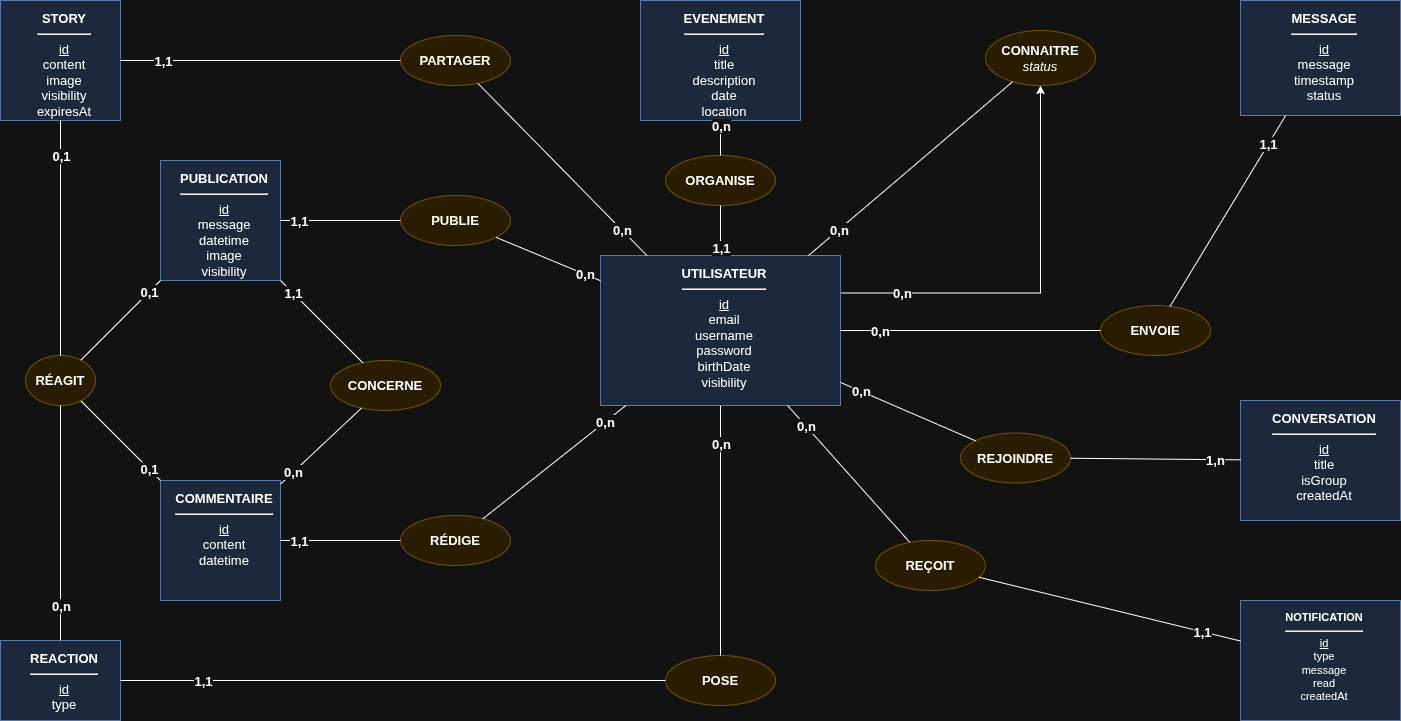

The diagram above was exported from draw.io. Its source (the exported page's mxGraphModel, read from the mxfile embedded in the PNG):
<mxGraphModel dx="2618" dy="759" grid="1" gridSize="10" guides="1" tooltips="1" connect="1" arrows="1" fold="1" page="1" pageScale="1" pageWidth="1169" pageHeight="827" math="0" shadow="0">
  <root>
    <mxCell id="0" />
    <mxCell id="1" parent="0" />
    <mxCell id="I-HbLYSiOQ31D1_cL5be-6" edge="1" parent="1" source="e_user" style="edgeStyle=orthogonalEdgeStyle;rounded=0;orthogonalLoop=1;jettySize=auto;html=1;exitX=1;exitY=0.25;exitDx=0;exitDy=0;entryX=0.5;entryY=1;entryDx=0;entryDy=0;" target="r_amitie" value="">
      <mxGeometry relative="1" as="geometry" />
    </mxCell>
    <mxCell id="card_amitie_user" connectable="0" parent="I-HbLYSiOQ31D1_cL5be-6" style="edgeLabel;html=1;align=center;verticalAlign=middle;resizable=0;fontSize=13;fontStyle=1;" value="0,n" vertex="1">
      <mxGeometry relative="1" x="-0.7" as="geometry">
        <mxPoint as="offset" />
      </mxGeometry>
    </mxCell>
    <mxCell id="e_user" parent="1" style="rounded=0;whiteSpace=wrap;html=1;align=center;verticalAlign=top;fillColor=#dae8fc;strokeColor=#6c8ebf;spacingLeft=8;spacingTop=4;fontSize=13;" value="&lt;b&gt;UTILISATEUR&lt;/b&gt;&lt;hr&gt;&lt;u&gt;id&lt;/u&gt;&lt;br&gt;email&lt;br&gt;username&lt;br&gt;password&lt;br&gt;birthDate&lt;br&gt;visibility" vertex="1">
      <mxGeometry height="150" width="240" x="200" y="295" as="geometry" />
    </mxCell>
    <mxCell id="e_post" parent="1" style="rounded=0;whiteSpace=wrap;html=1;align=center;verticalAlign=top;fillColor=#dae8fc;strokeColor=#6c8ebf;spacingLeft=8;spacingTop=4;fontSize=13;" value="&lt;b&gt;PUBLICATION&lt;/b&gt;&lt;hr&gt;&lt;u&gt;id&lt;/u&gt;&lt;br&gt;message&lt;br&gt;datetime&lt;br&gt;image&lt;br&gt;visibility" vertex="1">
      <mxGeometry height="120" width="120" x="-240" y="200" as="geometry" />
    </mxCell>
    <mxCell id="e_comment" parent="1" style="rounded=0;whiteSpace=wrap;html=1;align=center;verticalAlign=top;fillColor=#dae8fc;strokeColor=#6c8ebf;spacingLeft=8;spacingTop=4;fontSize=13;" value="&lt;b&gt;COMMENTAIRE&lt;/b&gt;&lt;hr&gt;&lt;u&gt;id&lt;/u&gt;&lt;br&gt;content&lt;br&gt;datetime" vertex="1">
      <mxGeometry height="120" width="120" x="-240" y="520" as="geometry" />
    </mxCell>
    <mxCell id="e_msg" parent="1" style="rounded=0;whiteSpace=wrap;html=1;align=center;verticalAlign=top;fillColor=#dae8fc;strokeColor=#6c8ebf;spacingLeft=8;spacingTop=4;fontSize=13;" value="&lt;b&gt;MESSAGE&lt;/b&gt;&lt;hr&gt;&lt;u&gt;id&lt;/u&gt;&lt;br&gt;message&lt;br&gt;timestamp&lt;br&gt;status" vertex="1">
      <mxGeometry height="115" width="160" x="840" y="40" as="geometry" />
    </mxCell>
    <mxCell id="e_event" parent="1" style="rounded=0;whiteSpace=wrap;html=1;align=center;verticalAlign=top;fillColor=#dae8fc;strokeColor=#6c8ebf;spacingLeft=8;spacingTop=4;fontSize=13;" value="&lt;b&gt;EVENEMENT&lt;/b&gt;&lt;hr&gt;&lt;u&gt;id&lt;/u&gt;&lt;br&gt;title&lt;br&gt;description&lt;br&gt;date&lt;br&gt;location" vertex="1">
      <mxGeometry height="120" width="160" x="240" y="40" as="geometry" />
    </mxCell>
    <mxCell id="e_conv" parent="1" style="rounded=0;whiteSpace=wrap;html=1;align=center;verticalAlign=top;fillColor=#dae8fc;strokeColor=#6c8ebf;spacingLeft=8;spacingTop=4;fontSize=13;" value="&lt;b&gt;CONVERSATION&lt;/b&gt;&lt;hr&gt;&lt;u&gt;id&lt;/u&gt;&lt;br&gt;title&lt;br&gt;isGroup&lt;br&gt;createdAt" vertex="1">
      <mxGeometry height="120" width="160" x="840" y="440" as="geometry" />
    </mxCell>
    <mxCell id="e_notif" parent="1" style="rounded=0;whiteSpace=wrap;html=1;align=center;verticalAlign=top;fillColor=#dae8fc;strokeColor=#6c8ebf;spacingLeft=8;spacingTop=4;fontSize=11;" value="&lt;b&gt;NOTIFICATION&lt;/b&gt;&lt;hr&gt;&lt;u&gt;id&lt;/u&gt;&lt;br&gt;type&lt;br&gt;message&lt;br&gt;read&lt;br&gt;createdAt" vertex="1">
      <mxGeometry height="120" width="160" x="840" y="640" as="geometry" />
    </mxCell>
    <mxCell id="e_story" parent="1" style="rounded=0;whiteSpace=wrap;html=1;align=center;verticalAlign=top;fillColor=#dae8fc;strokeColor=#6c8ebf;spacingLeft=8;spacingTop=4;fontSize=13;" value="&lt;b&gt;STORY&lt;/b&gt;&lt;hr&gt;&lt;u&gt;id&lt;/u&gt;&lt;br&gt;content&lt;br&gt;image&lt;br&gt;visibility&lt;br&gt;expiresAt" vertex="1">
      <mxGeometry height="120" width="120" x="-400" y="40" as="geometry" />
    </mxCell>
    <mxCell id="e_reaction" parent="1" style="rounded=0;whiteSpace=wrap;html=1;align=center;verticalAlign=top;fillColor=#dae8fc;strokeColor=#6c8ebf;spacingLeft=8;spacingTop=4;fontSize=13;" value="&lt;div&gt;&lt;b style=&quot;background-color: transparent; color: light-dark(rgb(0, 0, 0), rgb(255, 255, 255));&quot;&gt;REACTION&lt;/b&gt;&lt;/div&gt;&lt;hr&gt;&lt;u&gt;&lt;div&gt;&lt;u style=&quot;background-color: transparent; color: light-dark(rgb(0, 0, 0), rgb(255, 255, 255));&quot;&gt;id&lt;/u&gt;&lt;/div&gt;&lt;/u&gt;&lt;div&gt;&lt;span style=&quot;background-color: transparent; color: light-dark(rgb(0, 0, 0), rgb(255, 255, 255));&quot;&gt;type&lt;/span&gt;&lt;/div&gt;" vertex="1">
      <mxGeometry height="80" width="120" x="-400" y="680" as="geometry" />
    </mxCell>
    <mxCell id="r_publie_story" parent="1" style="ellipse;whiteSpace=wrap;html=1;fillColor=#fff2cc;strokeColor=#d6b656;fontSize=13;" value="&lt;b&gt;PARTAGER&lt;/b&gt;" vertex="1">
      <mxGeometry height="50" width="110" y="75" as="geometry" />
    </mxCell>
    <mxCell id="r_pose" parent="1" style="ellipse;whiteSpace=wrap;html=1;fillColor=#fff2cc;strokeColor=#d6b656;fontSize=13;" value="&lt;b&gt;POSE&lt;/b&gt;" vertex="1">
      <mxGeometry height="50" width="110" x="265" y="695" as="geometry" />
    </mxCell>
    <mxCell id="r_reagit_post" parent="1" style="ellipse;whiteSpace=wrap;html=1;fillColor=#fff2cc;strokeColor=#d6b656;fontSize=13;" value="&lt;b&gt;RÉAGIT&lt;/b&gt;" vertex="1">
      <mxGeometry height="50" width="70" x="-375" y="395" as="geometry" />
    </mxCell>
    <mxCell id="es1" edge="1" parent="1" source="e_user" style="endArrow=none;html=1;" target="r_publie_story" value="">
      <mxGeometry relative="1" as="geometry" />
    </mxCell>
    <mxCell id="es1_src" connectable="0" parent="es1" style="edgeLabel;html=1;align=center;verticalAlign=middle;resizable=0;fontSize=13;fontStyle=1;" value="0,n" vertex="1">
      <mxGeometry relative="1" x="-0.7" as="geometry">
        <mxPoint as="offset" />
      </mxGeometry>
    </mxCell>
    <mxCell id="es2" edge="1" parent="1" source="r_publie_story" style="endArrow=none;html=1;" target="e_story" value="">
      <mxGeometry relative="1" as="geometry" />
    </mxCell>
    <mxCell id="es2_tgt" connectable="0" parent="es2" style="edgeLabel;html=1;align=center;verticalAlign=middle;resizable=0;fontSize=13;fontStyle=1;" value="1,1" vertex="1">
      <mxGeometry relative="1" x="0.7" as="geometry">
        <mxPoint as="offset" />
      </mxGeometry>
    </mxCell>
    <mxCell id="er1" edge="1" parent="1" source="e_user" style="endArrow=none;html=1;" target="r_pose" value="">
      <mxGeometry relative="1" as="geometry" />
    </mxCell>
    <mxCell id="er1_src" connectable="0" parent="er1" style="edgeLabel;html=1;align=center;verticalAlign=middle;resizable=0;fontSize=13;fontStyle=1;" value="0,n" vertex="1">
      <mxGeometry relative="1" x="-0.7" as="geometry">
        <mxPoint as="offset" />
      </mxGeometry>
    </mxCell>
    <mxCell id="er2" edge="1" parent="1" source="r_pose" style="endArrow=none;html=1;" target="e_reaction" value="">
      <mxGeometry relative="1" as="geometry" />
    </mxCell>
    <mxCell id="er2_tgt" connectable="0" parent="er2" style="edgeLabel;html=1;align=center;verticalAlign=middle;resizable=0;fontSize=13;fontStyle=1;" value="1,1" vertex="1">
      <mxGeometry relative="1" x="0.7" as="geometry">
        <mxPoint as="offset" />
      </mxGeometry>
    </mxCell>
    <mxCell id="er3" edge="1" parent="1" source="e_reaction" style="endArrow=none;html=1;" target="r_reagit_post" value="">
      <mxGeometry relative="1" as="geometry" />
    </mxCell>
    <mxCell id="er3_src" connectable="0" parent="er3" style="edgeLabel;html=1;align=center;verticalAlign=middle;resizable=0;fontSize=13;fontStyle=1;" value="0,n" vertex="1">
      <mxGeometry relative="1" x="-0.7" as="geometry">
        <mxPoint as="offset" />
      </mxGeometry>
    </mxCell>
    <mxCell id="er4" edge="1" parent="1" source="r_reagit_post" style="endArrow=none;html=1;" target="e_post" value="">
      <mxGeometry relative="1" as="geometry" />
    </mxCell>
    <mxCell id="er4_tgt" connectable="0" parent="er4" style="edgeLabel;html=1;align=center;verticalAlign=middle;resizable=0;fontSize=13;fontStyle=1;" value="0,1" vertex="1">
      <mxGeometry relative="1" x="0.7" as="geometry">
        <mxPoint as="offset" />
      </mxGeometry>
    </mxCell>
    <mxCell id="er5" edge="1" parent="1" source="r_reagit_post" style="endArrow=none;html=1;" target="e_story" value="">
      <mxGeometry relative="1" as="geometry" />
    </mxCell>
    <mxCell id="er5_tgt" connectable="0" parent="er5" style="edgeLabel;html=1;align=center;verticalAlign=middle;resizable=0;fontSize=13;fontStyle=1;" value="0,1" vertex="1">
      <mxGeometry relative="1" x="0.7" as="geometry">
        <mxPoint as="offset" />
      </mxGeometry>
    </mxCell>
    <mxCell id="er6" edge="1" parent="1" source="r_reagit_post" style="endArrow=none;html=1;" target="e_comment" value="">
      <mxGeometry relative="1" as="geometry" />
    </mxCell>
    <mxCell id="er6_tgt" connectable="0" parent="er6" style="edgeLabel;html=1;align=center;verticalAlign=middle;resizable=0;fontSize=13;fontStyle=1;" value="0,1" vertex="1">
      <mxGeometry relative="1" x="0.7" as="geometry">
        <mxPoint as="offset" />
      </mxGeometry>
    </mxCell>
    <mxCell id="r_publie" parent="1" style="ellipse;whiteSpace=wrap;html=1;fillColor=#fff2cc;strokeColor=#d6b656;fontSize=13;" value="&lt;b&gt;PUBLIE&lt;/b&gt;" vertex="1">
      <mxGeometry height="50" width="110" y="235" as="geometry" />
    </mxCell>
    <mxCell id="r_redige" parent="1" style="ellipse;whiteSpace=wrap;html=1;fillColor=#fff2cc;strokeColor=#d6b656;fontSize=13;" value="&lt;b&gt;RÉDIGE&lt;/b&gt;" vertex="1">
      <mxGeometry height="50" width="110" y="555" as="geometry" />
    </mxCell>
    <mxCell id="r_concerne" parent="1" style="ellipse;whiteSpace=wrap;html=1;fillColor=#fff2cc;strokeColor=#d6b656;fontSize=13;" value="&lt;b&gt;CONCERNE&lt;/b&gt;" vertex="1">
      <mxGeometry height="50" width="110" x="-70" y="400" as="geometry" />
    </mxCell>
    <mxCell id="r_envoie" parent="1" style="ellipse;whiteSpace=wrap;html=1;fillColor=#fff2cc;strokeColor=#d6b656;fontSize=13;" value="&lt;b&gt;ENVOIE&lt;/b&gt;" vertex="1">
      <mxGeometry height="50" width="110" x="700" y="345" as="geometry" />
    </mxCell>
    <mxCell id="r_organise" parent="1" style="ellipse;whiteSpace=wrap;html=1;fillColor=#fff2cc;strokeColor=#d6b656;fontSize=13;" value="&lt;b&gt;ORGANISE&lt;/b&gt;" vertex="1">
      <mxGeometry height="50" width="110" x="265" y="195" as="geometry" />
    </mxCell>
    <mxCell id="r_participe" parent="1" style="ellipse;whiteSpace=wrap;html=1;fillColor=#fff2cc;strokeColor=#d6b656;fontSize=13;" value="&lt;b&gt;REJOINDRE&lt;/b&gt;" vertex="1">
      <mxGeometry height="50" width="110" x="560" y="472.5" as="geometry" />
    </mxCell>
    <mxCell id="r_notif" parent="1" style="ellipse;whiteSpace=wrap;html=1;fillColor=#fff2cc;strokeColor=#d6b656;fontSize=13;" value="&lt;b&gt;REÇOIT&lt;/b&gt;" vertex="1">
      <mxGeometry height="50" width="110" x="475" y="580" as="geometry" />
    </mxCell>
    <mxCell id="r_amitie" parent="1" style="ellipse;whiteSpace=wrap;html=1;fillColor=#fff2cc;strokeColor=#d6b656;fontSize=13;" value="&lt;b&gt;CONNAITRE&lt;/b&gt;&lt;br&gt;&lt;i&gt;status&lt;/i&gt;" vertex="1">
      <mxGeometry height="55" width="110" x="585" y="70" as="geometry" />
    </mxCell>
    <mxCell id="ed1" edge="1" parent="1" source="e_user" style="endArrow=none;html=1;" target="r_publie" value="">
      <mxGeometry relative="1" as="geometry" />
    </mxCell>
    <mxCell id="ed1_src" connectable="0" parent="ed1" style="edgeLabel;html=1;align=center;verticalAlign=middle;resizable=0;fontSize=13;fontStyle=1;" value="0,n" vertex="1">
      <mxGeometry relative="1" x="-0.7" as="geometry">
        <mxPoint as="offset" />
      </mxGeometry>
    </mxCell>
    <mxCell id="ed2" edge="1" parent="1" source="r_publie" style="endArrow=none;html=1;" target="e_post" value="">
      <mxGeometry relative="1" as="geometry" />
    </mxCell>
    <mxCell id="ed2_tgt" connectable="0" parent="ed2" style="edgeLabel;html=1;align=center;verticalAlign=middle;resizable=0;fontSize=13;fontStyle=1;" value="1,1" vertex="1">
      <mxGeometry relative="1" x="0.7" as="geometry">
        <mxPoint as="offset" />
      </mxGeometry>
    </mxCell>
    <mxCell id="ed3" edge="1" parent="1" source="e_user" style="endArrow=none;html=1;" target="r_redige" value="">
      <mxGeometry relative="1" as="geometry" />
    </mxCell>
    <mxCell id="ed3_src" connectable="0" parent="ed3" style="edgeLabel;html=1;align=center;verticalAlign=middle;resizable=0;fontSize=13;fontStyle=1;" value="0,n" vertex="1">
      <mxGeometry relative="1" x="-0.7" as="geometry">
        <mxPoint as="offset" />
      </mxGeometry>
    </mxCell>
    <mxCell id="ed4" edge="1" parent="1" source="r_redige" style="endArrow=none;html=1;" target="e_comment" value="">
      <mxGeometry relative="1" as="geometry" />
    </mxCell>
    <mxCell id="ed4_tgt" connectable="0" parent="ed4" style="edgeLabel;html=1;align=center;verticalAlign=middle;resizable=0;fontSize=13;fontStyle=1;" value="1,1" vertex="1">
      <mxGeometry relative="1" x="0.7" as="geometry">
        <mxPoint as="offset" />
      </mxGeometry>
    </mxCell>
    <mxCell id="ed5" edge="1" parent="1" source="e_comment" style="endArrow=none;html=1;" target="r_concerne" value="">
      <mxGeometry relative="1" as="geometry" />
    </mxCell>
    <mxCell id="ed5_src" connectable="0" parent="ed5" style="edgeLabel;html=1;align=center;verticalAlign=middle;resizable=0;fontSize=13;fontStyle=1;" value="0,n" vertex="1">
      <mxGeometry relative="1" x="-0.7" as="geometry">
        <mxPoint as="offset" />
      </mxGeometry>
    </mxCell>
    <mxCell id="ed6" edge="1" parent="1" source="r_concerne" style="endArrow=none;html=1;" target="e_post" value="">
      <mxGeometry relative="1" as="geometry" />
    </mxCell>
    <mxCell id="ed6_tgt" connectable="0" parent="ed6" style="edgeLabel;html=1;align=center;verticalAlign=middle;resizable=0;fontSize=13;fontStyle=1;" value="1,1" vertex="1">
      <mxGeometry relative="1" x="0.7" as="geometry">
        <mxPoint as="offset" />
      </mxGeometry>
    </mxCell>
    <mxCell id="ed7" edge="1" parent="1" source="e_user" style="endArrow=none;html=1;" target="r_envoie" value="">
      <mxGeometry relative="1" as="geometry" />
    </mxCell>
    <mxCell id="ed7_src" connectable="0" parent="ed7" style="edgeLabel;html=1;align=center;verticalAlign=middle;resizable=0;fontSize=13;fontStyle=1;" value="0,n" vertex="1">
      <mxGeometry relative="1" x="-0.7" as="geometry">
        <mxPoint as="offset" />
      </mxGeometry>
    </mxCell>
    <mxCell id="ed8" edge="1" parent="1" source="r_envoie" style="endArrow=none;html=1;" target="e_msg" value="">
      <mxGeometry relative="1" as="geometry" />
    </mxCell>
    <mxCell id="ed8_tgt" connectable="0" parent="ed8" style="edgeLabel;html=1;align=center;verticalAlign=middle;resizable=0;fontSize=13;fontStyle=1;" value="1,1" vertex="1">
      <mxGeometry relative="1" x="0.7" as="geometry">
        <mxPoint as="offset" />
      </mxGeometry>
    </mxCell>
    <mxCell id="ed9" edge="1" parent="1" source="e_user" style="endArrow=none;html=1;" target="r_organise" value="">
      <mxGeometry relative="1" as="geometry" />
    </mxCell>
    <mxCell id="ed9_src" connectable="0" parent="ed9" style="edgeLabel;html=1;align=center;verticalAlign=middle;resizable=0;fontSize=13;fontStyle=1;" value="1,1" vertex="1">
      <mxGeometry relative="1" x="-0.7" as="geometry">
        <mxPoint as="offset" />
      </mxGeometry>
    </mxCell>
    <mxCell id="ed10" edge="1" parent="1" source="r_organise" style="endArrow=none;html=1;" target="e_event" value="">
      <mxGeometry relative="1" as="geometry" />
    </mxCell>
    <mxCell id="ed10_tgt" connectable="0" parent="ed10" style="edgeLabel;html=1;align=center;verticalAlign=middle;resizable=0;fontSize=13;fontStyle=1;" value="0,n" vertex="1">
      <mxGeometry relative="1" x="0.7" as="geometry">
        <mxPoint as="offset" />
      </mxGeometry>
    </mxCell>
    <mxCell id="ed11" edge="1" parent="1" source="e_user" style="endArrow=none;html=1;" target="r_participe" value="">
      <mxGeometry relative="1" as="geometry" />
    </mxCell>
    <mxCell id="ed11_src" connectable="0" parent="ed11" style="edgeLabel;html=1;align=center;verticalAlign=middle;resizable=0;fontSize=13;fontStyle=1;" value="0,n" vertex="1">
      <mxGeometry relative="1" x="-0.7" as="geometry">
        <mxPoint as="offset" />
      </mxGeometry>
    </mxCell>
    <mxCell id="ed12" edge="1" parent="1" source="r_participe" style="endArrow=none;html=1;" target="e_conv" value="">
      <mxGeometry relative="1" as="geometry" />
    </mxCell>
    <mxCell id="ed12_tgt" connectable="0" parent="ed12" style="edgeLabel;html=1;align=center;verticalAlign=middle;resizable=0;fontSize=13;fontStyle=1;" value="1,n" vertex="1">
      <mxGeometry relative="1" x="0.7" as="geometry">
        <mxPoint as="offset" />
      </mxGeometry>
    </mxCell>
    <mxCell id="ed13" edge="1" parent="1" source="e_user" style="endArrow=none;html=1;" target="r_notif" value="">
      <mxGeometry relative="1" as="geometry" />
    </mxCell>
    <mxCell id="ed13_src" connectable="0" parent="ed13" style="edgeLabel;html=1;align=center;verticalAlign=middle;resizable=0;fontSize=13;fontStyle=1;" value="0,n" vertex="1">
      <mxGeometry relative="1" x="-0.7" as="geometry">
        <mxPoint as="offset" />
      </mxGeometry>
    </mxCell>
    <mxCell id="ed14" edge="1" parent="1" source="r_notif" style="endArrow=none;html=1;" target="e_notif" value="">
      <mxGeometry relative="1" as="geometry" />
    </mxCell>
    <mxCell id="ed14_tgt" connectable="0" parent="ed14" style="edgeLabel;html=1;align=center;verticalAlign=middle;resizable=0;fontSize=13;fontStyle=1;" value="1,1" vertex="1">
      <mxGeometry relative="1" x="0.7" as="geometry">
        <mxPoint as="offset" />
      </mxGeometry>
    </mxCell>
    <mxCell id="ed15" edge="1" parent="1" source="e_user" style="endArrow=none;html=1;" target="r_amitie" value="">
      <mxGeometry relative="1" as="geometry" />
    </mxCell>
    <mxCell id="ed15_src" connectable="0" parent="ed15" style="edgeLabel;html=1;align=center;verticalAlign=middle;resizable=0;fontSize=13;fontStyle=1;" value="0,n" vertex="1">
      <mxGeometry relative="1" x="-0.7" as="geometry">
        <mxPoint as="offset" />
      </mxGeometry>
    </mxCell>
  </root>
</mxGraphModel>